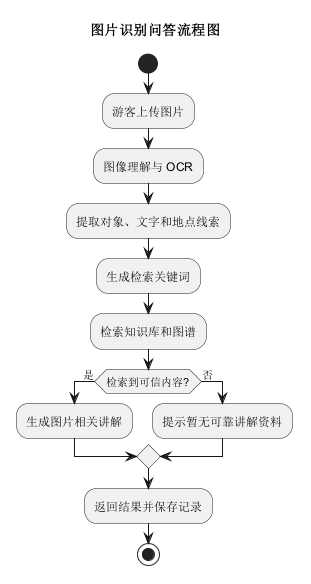

The diagram above was rendered by PlantUML. Its source (embedded in the PNG):
@startuml
title 图片识别问答流程图
start
:游客上传图片;
:图像理解与 OCR;
:提取对象、文字和地点线索;
:生成检索关键词;
:检索知识库和图谱;
if (检索到可信内容?) then (是)
  :生成图片相关讲解;
else (否)
  :提示暂无可靠讲解资料;
endif
:返回结果并保存记录;
stop
@enduml